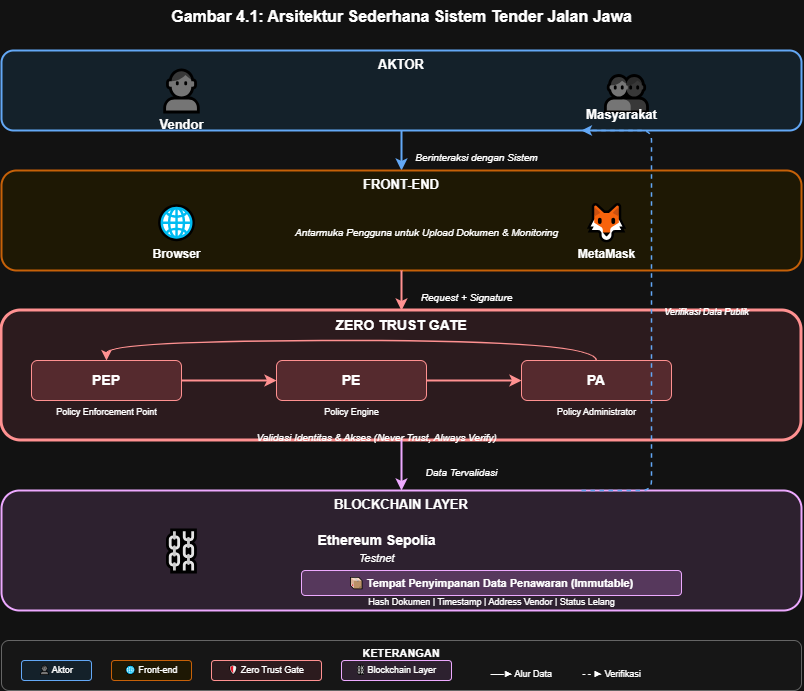

The diagram above was exported from draw.io. Its source (the exported page's mxGraphModel, read from the mxfile embedded in the PNG):
<mxGraphModel dx="1471" dy="827" grid="1" gridSize="10" guides="1" tooltips="1" connect="1" arrows="1" fold="1" page="1" pageScale="1" pageWidth="1000" pageHeight="700" math="0" shadow="0">
  <root>
    <mxCell id="0" />
    <mxCell id="1" parent="0" />
    <mxCell id="title" parent="1" style="text;html=1;strokeColor=none;fillColor=none;align=center;fontSize=16;fontStyle=1;" value="Gambar 4.1: Arsitektur Sederhana Sistem Tender Jalan Jawa" vertex="1">
      <mxGeometry height="30" width="500" x="250" y="30" as="geometry" />
    </mxCell>
    <mxCell id="aktor-box" parent="1" style="rounded=1;whiteSpace=wrap;html=1;fillColor=#E3F2FD;strokeColor=#1565C0;strokeWidth=2;fontSize=13;fontStyle=1;align=center;verticalAlign=top;" value="AKTOR" vertex="1">
      <mxGeometry height="80" width="800" x="100" y="80" as="geometry" />
    </mxCell>
    <mxCell id="vendor-icon" parent="1" style="text;html=1;strokeColor=none;fillColor=none;align=center;fontSize=40;" value="👤" vertex="1">
      <mxGeometry height="50" width="60" x="250" y="90" as="geometry" />
    </mxCell>
    <mxCell id="vendor-text" parent="1" style="text;html=1;strokeColor=none;fillColor=none;align=center;fontSize=13;fontStyle=1;" value="Vendor" vertex="1">
      <mxGeometry height="20" width="80" x="240" y="140" as="geometry" />
    </mxCell>
    <mxCell id="masyarakat-icon" parent="1" style="text;html=1;strokeColor=none;fillColor=none;align=center;fontSize=40;" value="👥" vertex="1">
      <mxGeometry height="50" width="60" x="695" y="90" as="geometry" />
    </mxCell>
    <mxCell id="masyarakat-text" parent="1" style="text;html=1;strokeColor=none;fillColor=none;align=center;fontSize=13;fontStyle=1;" value="Masyarakat" vertex="1">
      <mxGeometry height="20" width="100" x="670" y="130" as="geometry" />
    </mxCell>
    <mxCell id="arrow-vendor" edge="1" parent="1" style="endArrow=classic;html=1;strokeWidth=2;strokeColor=#1565C0;" value="">
      <mxGeometry height="50" relative="1" width="50" as="geometry">
        <mxPoint x="500" y="160" as="sourcePoint" />
        <mxPoint x="500" y="200" as="targetPoint" />
      </mxGeometry>
    </mxCell>
    <mxCell id="label-arrow" parent="1" style="text;html=1;align=center;fontSize=10;fontStyle=2;" value="Berinteraksi dengan Sistem" vertex="1">
      <mxGeometry height="15" width="130" x="510" y="175" as="geometry" />
    </mxCell>
    <mxCell id="frontend-box" parent="1" style="rounded=1;whiteSpace=wrap;html=1;fillColor=#FFF8E1;strokeColor=#F57F17;strokeWidth=2;fontSize=13;fontStyle=1;align=center;verticalAlign=top;" value="FRONT-END" vertex="1">
      <mxGeometry height="100" width="800" x="100" y="200" as="geometry" />
    </mxCell>
    <mxCell id="browser-icon" parent="1" style="text;html=1;strokeColor=none;fillColor=none;align=center;fontSize=35;" value="🌐" vertex="1">
      <mxGeometry height="50" width="50" x="250" y="225" as="geometry" />
    </mxCell>
    <mxCell id="browser-text" parent="1" style="text;html=1;strokeColor=none;fillColor=none;align=center;fontSize=12;fontStyle=1;" value="Browser" vertex="1">
      <mxGeometry height="20" width="60" x="245" y="270" as="geometry" />
    </mxCell>
    <mxCell id="metamask-icon" parent="1" style="text;html=1;strokeColor=none;fillColor=none;align=center;fontSize=35;" value="🦊" vertex="1">
      <mxGeometry height="50" width="50" x="680" y="225" as="geometry" />
    </mxCell>
    <mxCell id="metamask-text" parent="1" style="text;html=1;strokeColor=none;fillColor=none;align=center;fontSize=12;fontStyle=1;" value="MetaMask" vertex="1">
      <mxGeometry height="20" width="70" x="670" y="270" as="geometry" />
    </mxCell>
    <mxCell id="frontend-desc" parent="1" style="text;html=1;strokeColor=none;fillColor=none;align=center;fontSize=10;fontStyle=2;" value="Antarmuka Pengguna untuk Upload Dokumen &amp; Monitoring" vertex="1">
      <mxGeometry height="20" width="250" x="400" y="250" as="geometry" />
    </mxCell>
    <mxCell id="arrow-to-security" edge="1" parent="1" style="endArrow=classic;html=1;strokeWidth=2;strokeColor=#C62828;" value="">
      <mxGeometry height="50" relative="1" width="50" as="geometry">
        <mxPoint x="500" y="300" as="sourcePoint" />
        <mxPoint x="500" y="340" as="targetPoint" />
      </mxGeometry>
    </mxCell>
    <mxCell id="label-security" parent="1" style="text;html=1;align=center;fontSize=10;fontStyle=2;" value="Request + Signature" vertex="1">
      <mxGeometry height="15" width="110" x="510" y="315" as="geometry" />
    </mxCell>
    <mxCell id="security-box" parent="1" style="rounded=1;whiteSpace=wrap;html=1;fillColor=#FFEBEE;strokeColor=#C62828;strokeWidth=3;fontSize=14;fontStyle=1;align=center;verticalAlign=top;" value="ZERO TRUST GATE" vertex="1">
      <mxGeometry height="130" width="800" x="100" y="340" as="geometry" />
    </mxCell>
    <mxCell id="pep-box" parent="1" style="rounded=1;whiteSpace=wrap;html=1;fillColor=#FFCDD2;strokeColor=#C62828;fontSize=14;fontStyle=1;" value="PEP" vertex="1">
      <mxGeometry height="40" width="150" x="130" y="390" as="geometry" />
    </mxCell>
    <mxCell id="pep-desc" parent="1" style="text;html=1;strokeColor=none;fillColor=none;align=center;fontSize=9;" value="Policy Enforcement Point" vertex="1">
      <mxGeometry height="15" width="150" x="130" y="430" as="geometry" />
    </mxCell>
    <mxCell id="pe-box" parent="1" style="rounded=1;whiteSpace=wrap;html=1;fillColor=#FFCDD2;strokeColor=#C62828;fontSize=14;fontStyle=1;" value="PE" vertex="1">
      <mxGeometry height="40" width="150" x="375" y="390" as="geometry" />
    </mxCell>
    <mxCell id="pe-desc" parent="1" style="text;html=1;strokeColor=none;fillColor=none;align=center;fontSize=9;" value="Policy Engine" vertex="1">
      <mxGeometry height="15" width="150" x="375" y="430" as="geometry" />
    </mxCell>
    <mxCell id="pa-box" parent="1" style="rounded=1;whiteSpace=wrap;html=1;fillColor=#FFCDD2;strokeColor=#C62828;fontSize=14;fontStyle=1;" value="PA" vertex="1">
      <mxGeometry height="40" width="150" x="620" y="390" as="geometry" />
    </mxCell>
    <mxCell id="pa-desc" parent="1" style="text;html=1;strokeColor=none;fillColor=none;align=center;fontSize=9;" value="Policy Administrator" vertex="1">
      <mxGeometry height="15" width="150" x="620" y="430" as="geometry" />
    </mxCell>
    <mxCell id="arrow-pep-pe" edge="1" parent="1" style="endArrow=classic;html=1;strokeWidth=2;strokeColor=#C62828;" value="">
      <mxGeometry height="50" relative="1" width="50" as="geometry">
        <mxPoint x="280" y="410" as="sourcePoint" />
        <mxPoint x="375" y="410" as="targetPoint" />
      </mxGeometry>
    </mxCell>
    <mxCell id="arrow-pe-pa" edge="1" parent="1" style="endArrow=classic;html=1;strokeWidth=2;strokeColor=#C62828;" value="">
      <mxGeometry height="50" relative="1" width="50" as="geometry">
        <mxPoint x="525" y="410" as="sourcePoint" />
        <mxPoint x="620" y="410" as="targetPoint" />
      </mxGeometry>
    </mxCell>
    <mxCell id="arrow-pa-pep" edge="1" parent="1" style="endArrow=classic;html=1;strokeWidth=1.5;curved=1;strokeColor=#C62828;" value="">
      <mxGeometry height="50" relative="1" width="50" as="geometry">
        <Array as="points">
          <mxPoint x="695" y="370" />
          <mxPoint x="205" y="370" />
        </Array>
        <mxPoint x="695" y="390" as="sourcePoint" />
        <mxPoint x="205" y="390" as="targetPoint" />
      </mxGeometry>
    </mxCell>
    <mxCell id="zt-desc" parent="1" style="text;html=1;strokeColor=none;fillColor=none;align=center;fontSize=10;fontStyle=2;" value="Validasi Identitas &amp; Akses (Never Trust, Always Verify)" vertex="1">
      <mxGeometry height="15" width="350" x="300" y="455" as="geometry" />
    </mxCell>
    <mxCell id="arrow-to-blockchain" edge="1" parent="1" style="endArrow=classic;html=1;strokeWidth=2;strokeColor=#6A1B9A;" value="">
      <mxGeometry height="50" relative="1" width="50" as="geometry">
        <mxPoint x="500" y="470" as="sourcePoint" />
        <mxPoint x="500" y="520" as="targetPoint" />
      </mxGeometry>
    </mxCell>
    <mxCell id="label-bc" parent="1" style="text;html=1;align=center;fontSize=10;fontStyle=2;" value="Data Tervalidasi" vertex="1">
      <mxGeometry height="15" width="100" x="510" y="490" as="geometry" />
    </mxCell>
    <mxCell id="blockchain-box" parent="1" style="rounded=1;whiteSpace=wrap;html=1;fillColor=#F3E5F5;strokeColor=#6A1B9A;strokeWidth=2;fontSize=13;fontStyle=1;align=center;verticalAlign=top;" value="BLOCKCHAIN LAYER" vertex="1">
      <mxGeometry height="120" width="800" x="100" y="520" as="geometry" />
    </mxCell>
    <mxCell id="eth-icon" parent="1" style="text;html=1;strokeColor=none;fillColor=none;align=center;fontSize=40;" value="⛓" vertex="1">
      <mxGeometry height="50" width="60" x="250" y="550" as="geometry" />
    </mxCell>
    <mxCell id="eth-text" parent="1" style="text;html=1;strokeColor=none;fillColor=none;align=center;fontSize=14;fontStyle=1;" value="Ethereum Sepolia" vertex="1">
      <mxGeometry height="25" width="150" x="400" y="555" as="geometry" />
    </mxCell>
    <mxCell id="eth-desc" parent="1" style="text;html=1;strokeColor=none;fillColor=none;align=center;fontSize=11;fontStyle=2;" value="Testnet" vertex="1">
      <mxGeometry height="20" width="110" x="420" y="575" as="geometry" />
    </mxCell>
    <mxCell id="storage-box" parent="1" style="rounded=1;whiteSpace=wrap;html=1;fillColor=#E1BEE7;strokeColor=#6A1B9A;fontSize=11;fontStyle=1;" value="📦 Tempat Penyimpanan Data Penawaran (Immutable)" vertex="1">
      <mxGeometry height="25" width="380" x="400" y="600" as="geometry" />
    </mxCell>
    <mxCell id="storage-desc" parent="1" style="text;html=1;strokeColor=none;fillColor=none;align=center;fontSize=9;" value="Hash Dokumen | Timestamp | Address Vendor | Status Lelang" vertex="1">
      <mxGeometry height="15" width="380" x="400" y="620" as="geometry" />
    </mxCell>
    <mxCell id="arrow-verify" edge="1" parent="1" style="endArrow=classic;html=1;strokeWidth=1.5;strokeColor=#1565C0;dashed=1;" value="">
      <mxGeometry height="50" relative="1" width="50" as="geometry">
        <Array as="points">
          <mxPoint x="750" y="520" />
          <mxPoint x="750" y="160" />
        </Array>
        <mxPoint x="680" y="520" as="sourcePoint" />
        <mxPoint x="680" y="160" as="targetPoint" />
      </mxGeometry>
    </mxCell>
    <mxCell id="label-verify" parent="1" style="text;html=1;align=center;fontSize=9;fontStyle=2;" value="Verifikasi Data Publik" vertex="1">
      <mxGeometry height="15" width="100" x="755" y="330" as="geometry" />
    </mxCell>
    <mxCell id="legend-box" parent="1" style="rounded=1;whiteSpace=wrap;html=1;fillColor=#FAFAFA;strokeColor=#9E9E9E;fontSize=11;fontStyle=1;align=center;verticalAlign=top;" value="KETERANGAN" vertex="1">
      <mxGeometry height="50" width="800" x="100" y="670" as="geometry" />
    </mxCell>
    <mxCell id="leg-actor" parent="1" style="rounded=1;whiteSpace=wrap;html=1;fillColor=#E3F2FD;strokeColor=#1565C0;fontSize=9;" value="👤 Aktor" vertex="1">
      <mxGeometry height="20" width="70" x="120" y="690" as="geometry" />
    </mxCell>
    <mxCell id="leg-frontend" parent="1" style="rounded=1;whiteSpace=wrap;html=1;fillColor=#FFF8E1;strokeColor=#F57F17;fontSize=9;" value="🌐 Front-end" vertex="1">
      <mxGeometry height="20" width="80" x="210" y="690" as="geometry" />
    </mxCell>
    <mxCell id="leg-security" parent="1" style="rounded=1;whiteSpace=wrap;html=1;fillColor=#FFEBEE;strokeColor=#C62828;fontSize=9;" value="🛡 Zero Trust Gate" vertex="1">
      <mxGeometry height="20" width="110" x="310" y="690" as="geometry" />
    </mxCell>
    <mxCell id="leg-blockchain" parent="1" style="rounded=1;whiteSpace=wrap;html=1;fillColor=#F3E5F5;strokeColor=#6A1B9A;fontSize=9;" value="⛓ Blockchain Layer" vertex="1">
      <mxGeometry height="20" width="110" x="440" y="690" as="geometry" />
    </mxCell>
    <mxCell id="legend-line" parent="1" style="text;html=1;strokeColor=none;fillColor=none;align=center;fontSize=9;" value="──► Alur Data" vertex="1">
      <mxGeometry height="15" width="80" x="580" y="692" as="geometry" />
    </mxCell>
    <mxCell id="legend-dash" parent="1" style="text;html=1;strokeColor=none;fillColor=none;align=center;fontSize=9;" value="- - ► Verifikasi" vertex="1">
      <mxGeometry height="15" width="80" x="670" y="692" as="geometry" />
    </mxCell>
  </root>
</mxGraphModel>